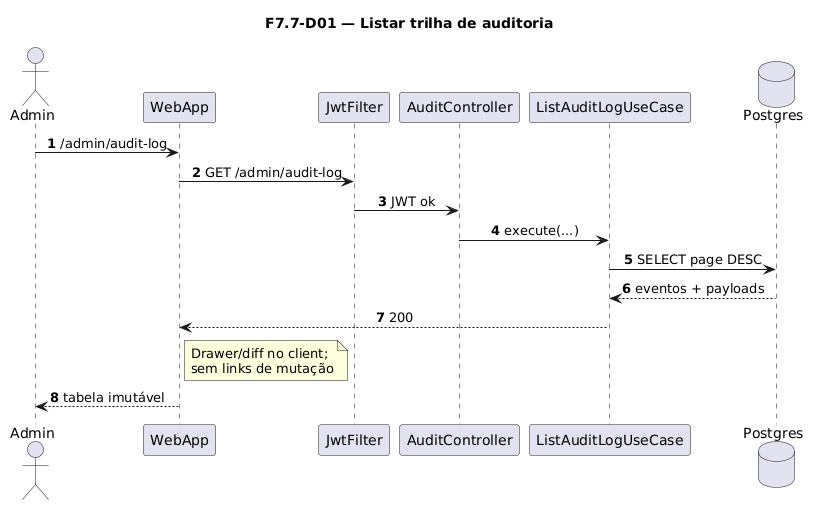

The diagram above was rendered by PlantUML. Its source (embedded in the PNG):
@startuml
title F7.7-D01 — Listar trilha de auditoria
skinparam sequenceMessageAlign center
skinparam responseMessageBelowArrow true
skinparam maxMessageSize 220
autonumber

actor "Admin" as Admin
participant "WebApp" as WebApp
participant "JwtFilter" as Jwt
participant "AuditController" as Ctrl
participant "ListAuditLogUseCase" as UC
database "Postgres" as Postgres

Admin -> WebApp: /admin/audit-log
WebApp -> Jwt: GET /admin/audit-log
Jwt -> Ctrl: JWT ok
Ctrl -> UC: execute(...)
UC -> Postgres: SELECT page DESC
Postgres --> UC: eventos + payloads
UC --> WebApp: 200
note right of WebApp
  Drawer/diff no client;
  sem links de mutação
end note
WebApp --> Admin: tabela imutável
@enduml